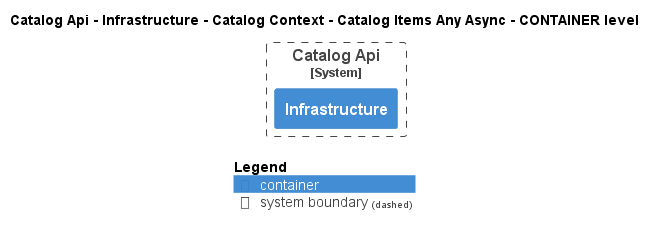

The diagram above was rendered by PlantUML. Its source (embedded in the PNG):
@startuml
!pragma layout smetana
!include ..\..\..\..\..\..\..\..\.c4s\C4_Container.puml

AddElementTag("state:new", $bgColor=green, $fontColor=#ffffff, $borderColor=green, $shadowing="False")
AddElementTag("state:changed", $bgColor=orange, $fontColor=#ffffff, $borderColor=orange, $shadowing="False")
AddElementTag("state:removed", $bgColor=red, $fontColor=#ffffff, $borderColor=red, $shadowing="False")

AddRelTag("state:new", $textColor=green, $lineColor=green)
AddRelTag("state:changed", $textColor=orange, $lineColor=orange)
AddRelTag("state:removed", $textColor=red, $lineColor=red)

SHOW_PERSON_PORTRAIT()
LAYOUT_TOP_DOWN()

skinparam linetype polyline

title Catalog Api - Infrastructure - Catalog Context - Catalog Items Any Async - CONTAINER level


System_Boundary(dotnet.eShop.Architecture.SoftwareSystems.CatalogApi, "Catalog Api") {
    Container(dotnet.eShop.Architecture.SoftwareSystems.CatalogApi.Containers.Infrastructure, "Infrastructure", "", "")
}



SHOW_LEGEND()
@enduml